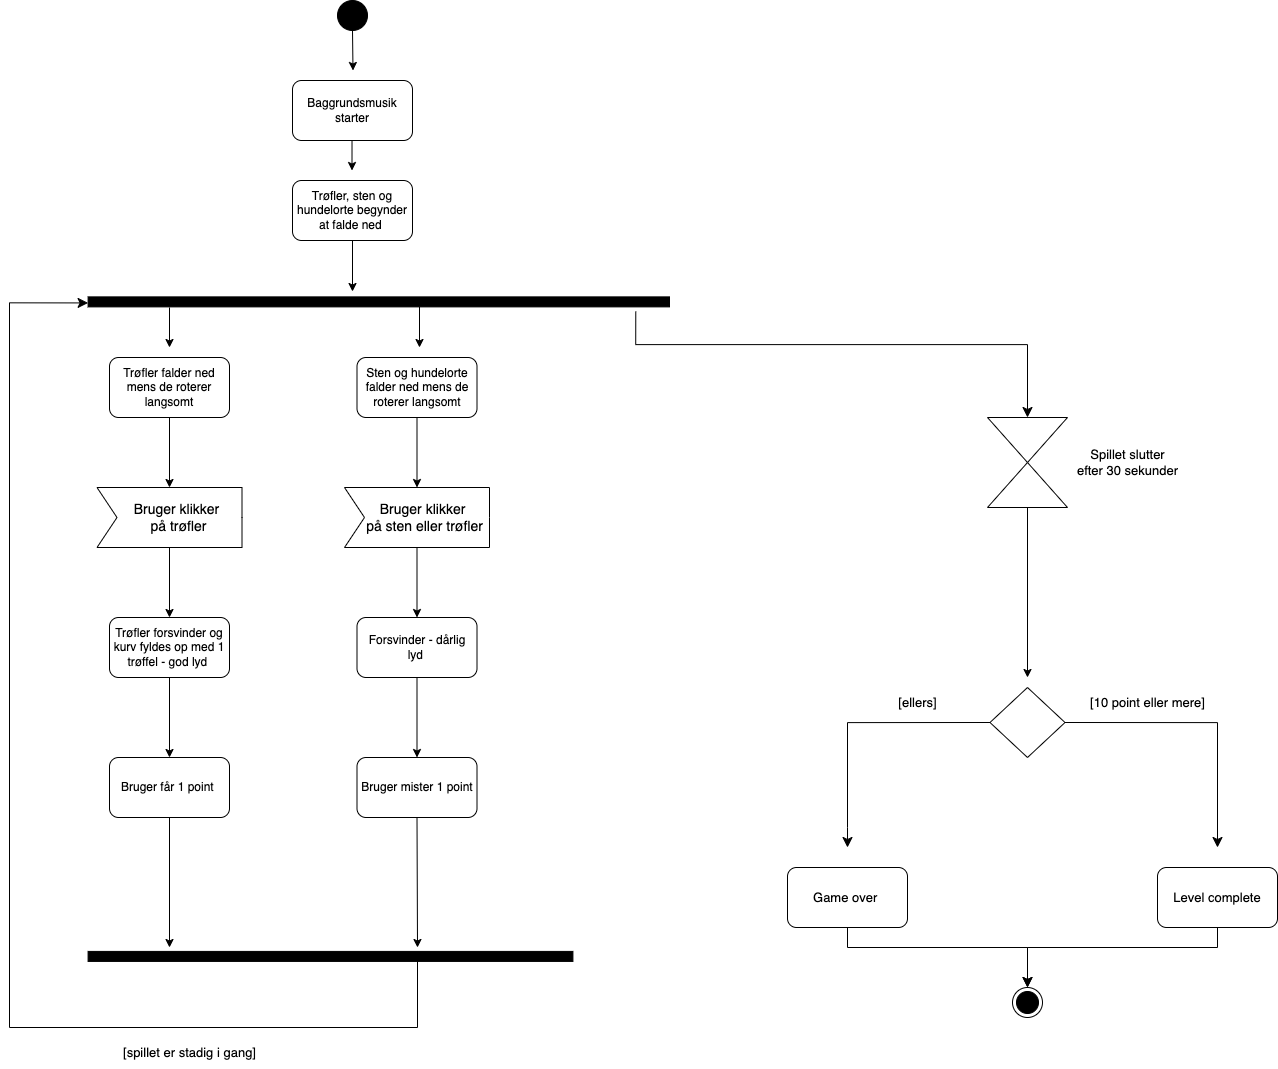

The diagram above was exported from draw.io. Its source (the exported page's mxGraphModel, read from the mxfile embedded in the PNG):
<mxGraphModel dx="1636" dy="1144" grid="0" gridSize="10" guides="1" tooltips="1" connect="1" arrows="1" fold="1" page="1" pageScale="1" pageWidth="1920" pageHeight="1200" background="none" math="0" shadow="0">
  <root>
    <mxCell id="0" />
    <mxCell id="1" parent="0" />
    <mxCell id="2" value="" style="ellipse;fillColor=strokeColor;" parent="1" vertex="1">
      <mxGeometry x="398" y="23" width="30" height="30" as="geometry" />
    </mxCell>
    <mxCell id="4" value="Baggrundsmusik starter" style="rounded=1;whiteSpace=wrap;html=1;" parent="1" vertex="1">
      <mxGeometry x="353" y="103" width="120" height="60" as="geometry" />
    </mxCell>
    <mxCell id="5" value="Trøfler, sten og hundelorte begynder at falde ned&amp;nbsp;" style="rounded=1;whiteSpace=wrap;html=1;" parent="1" vertex="1">
      <mxGeometry x="353" y="203" width="120" height="60" as="geometry" />
    </mxCell>
    <mxCell id="6" value="" style="html=1;points=[];perimeter=orthogonalPerimeter;fillColor=strokeColor;rotation=90;" parent="1" vertex="1">
      <mxGeometry x="434.3" y="33.68" width="10" height="581.4" as="geometry" />
    </mxCell>
    <mxCell id="50" value="" style="edgeStyle=none;html=1;fontSize=13;" parent="1" source="7" target="11" edge="1">
      <mxGeometry relative="1" as="geometry" />
    </mxCell>
    <mxCell id="7" value="Sten og hundelorte falder ned mens de roterer langsomt" style="rounded=1;whiteSpace=wrap;html=1;" parent="1" vertex="1">
      <mxGeometry x="417.5" y="380" width="120" height="60" as="geometry" />
    </mxCell>
    <mxCell id="47" value="" style="edgeStyle=none;html=1;fontSize=13;" parent="1" source="8" target="10" edge="1">
      <mxGeometry relative="1" as="geometry" />
    </mxCell>
    <mxCell id="8" value="Trøfler falder ned mens de roterer langsomt" style="rounded=1;whiteSpace=wrap;html=1;" parent="1" vertex="1">
      <mxGeometry x="170" y="380" width="120" height="60" as="geometry" />
    </mxCell>
    <mxCell id="48" value="" style="edgeStyle=none;html=1;fontSize=13;" parent="1" source="10" target="13" edge="1">
      <mxGeometry relative="1" as="geometry" />
    </mxCell>
    <mxCell id="10" value="&lt;font color=&quot;#000000&quot;&gt;Bruger klikker&lt;br&gt;&amp;nbsp;på trøfler&lt;/font&gt;" style="html=1;shape=mxgraph.infographic.ribbonSimple;notch1=20;notch2=0;align=center;verticalAlign=middle;fontSize=14;fontStyle=0;fillColor=#FFFFFF;flipH=0;spacingRight=0;spacingLeft=14;" parent="1" vertex="1">
      <mxGeometry x="157.5" y="510" width="145" height="60" as="geometry" />
    </mxCell>
    <mxCell id="51" value="" style="edgeStyle=none;html=1;fontSize=13;" parent="1" source="11" target="14" edge="1">
      <mxGeometry relative="1" as="geometry" />
    </mxCell>
    <mxCell id="11" value="&lt;font color=&quot;#000000&quot;&gt;Bruger klikker&amp;nbsp;&lt;br&gt;på sten eller trøfler&lt;/font&gt;" style="html=1;shape=mxgraph.infographic.ribbonSimple;notch1=20;notch2=0;align=center;verticalAlign=middle;fontSize=14;fontStyle=0;fillColor=#FFFFFF;flipH=0;spacingRight=0;spacingLeft=14;" parent="1" vertex="1">
      <mxGeometry x="405" y="510" width="145" height="60" as="geometry" />
    </mxCell>
    <mxCell id="49" value="" style="edgeStyle=none;html=1;fontSize=13;" parent="1" source="13" target="16" edge="1">
      <mxGeometry relative="1" as="geometry" />
    </mxCell>
    <mxCell id="13" value="&lt;font color=&quot;#000000&quot;&gt;Trøfler forsvinder og kurv fyldes op med 1 trøffel - god lyd&amp;nbsp;&lt;/font&gt;" style="rounded=1;whiteSpace=wrap;html=1;fillColor=#FFFFFF;" parent="1" vertex="1">
      <mxGeometry x="170" y="640" width="120" height="60" as="geometry" />
    </mxCell>
    <mxCell id="52" value="" style="edgeStyle=none;html=1;fontSize=13;" parent="1" source="14" target="19" edge="1">
      <mxGeometry relative="1" as="geometry" />
    </mxCell>
    <mxCell id="14" value="&lt;font color=&quot;#000000&quot;&gt;Forsvinder - dårlig lyd&amp;nbsp;&lt;/font&gt;" style="rounded=1;whiteSpace=wrap;html=1;fillColor=#FFFFFF;" parent="1" vertex="1">
      <mxGeometry x="417.5" y="640" width="120" height="60" as="geometry" />
    </mxCell>
    <mxCell id="16" value="&lt;font color=&quot;#000000&quot;&gt;Bruger får 1 point&amp;nbsp;&lt;/font&gt;" style="rounded=1;whiteSpace=wrap;html=1;fillColor=#FFFFFF;" parent="1" vertex="1">
      <mxGeometry x="170" y="780" width="120" height="60" as="geometry" />
    </mxCell>
    <mxCell id="18" value="" style="html=1;points=[];perimeter=orthogonalPerimeter;fillColor=strokeColor;rotation=90;" parent="1" vertex="1">
      <mxGeometry x="386" y="736.5" width="10" height="484.82" as="geometry" />
    </mxCell>
    <mxCell id="19" value="&lt;font color=&quot;#000000&quot;&gt;Bruger mister 1 point&lt;/font&gt;" style="rounded=1;whiteSpace=wrap;html=1;fillColor=#FFFFFF;" parent="1" vertex="1">
      <mxGeometry x="417.5" y="780" width="120" height="60" as="geometry" />
    </mxCell>
    <mxCell id="21" value="" style="edgeStyle=segmentEdgeStyle;endArrow=classic;html=1;curved=0;rounded=0;endSize=8;startSize=8;sourcePerimeterSpacing=0;targetPerimeterSpacing=0;exitX=0.609;exitY=0.511;exitDx=0;exitDy=0;exitPerimeter=0;entryX=0.605;entryY=1;entryDx=0;entryDy=0;entryPerimeter=0;" parent="1" source="18" target="6" edge="1">
      <mxGeometry width="100" relative="1" as="geometry">
        <mxPoint x="410" y="1060" as="sourcePoint" />
        <mxPoint x="100" y="560" as="targetPoint" />
        <Array as="points">
          <mxPoint x="478" y="980" />
          <mxPoint x="478" y="1050" />
          <mxPoint x="70" y="1050" />
          <mxPoint x="70" y="325" />
        </Array>
      </mxGeometry>
    </mxCell>
    <mxCell id="22" value="&lt;font style=&quot;font-size: 13px;&quot;&gt;[spillet er stadig i gang]&lt;/font&gt;" style="text;html=1;align=center;verticalAlign=middle;resizable=0;points=[];autosize=1;strokeColor=none;fillColor=none;" parent="1" vertex="1">
      <mxGeometry x="170" y="1060" width="160" height="30" as="geometry" />
    </mxCell>
    <mxCell id="23" value="" style="edgeStyle=segmentEdgeStyle;endArrow=classic;html=1;curved=0;rounded=0;endSize=8;startSize=8;sourcePerimeterSpacing=0;targetPerimeterSpacing=0;fontSize=13;exitX=1.462;exitY=0.058;exitDx=0;exitDy=0;exitPerimeter=0;" parent="1" source="6" target="24" edge="1">
      <mxGeometry width="100" relative="1" as="geometry">
        <mxPoint x="860" y="530" as="sourcePoint" />
        <mxPoint x="1370" y="460" as="targetPoint" />
        <Array as="points">
          <mxPoint x="696" y="367" />
          <mxPoint x="1088" y="367" />
        </Array>
      </mxGeometry>
    </mxCell>
    <mxCell id="24" value="" style="shape=collate;whiteSpace=wrap;html=1;fontSize=13;fillColor=#FFFFFF;strokeColor=#000000;" parent="1" vertex="1">
      <mxGeometry x="1048" y="440" width="80" height="90" as="geometry" />
    </mxCell>
    <mxCell id="27" value="Spillet slutter &lt;br&gt;efter 30 sekunder" style="text;html=1;align=center;verticalAlign=middle;resizable=0;points=[];autosize=1;strokeColor=none;fillColor=none;fontSize=13;" parent="1" vertex="1">
      <mxGeometry x="1128" y="465" width="120" height="40" as="geometry" />
    </mxCell>
    <mxCell id="28" value="" style="edgeStyle=none;orthogonalLoop=1;jettySize=auto;html=1;fontSize=13;exitX=0.5;exitY=1;exitDx=0;exitDy=0;" parent="1" source="24" edge="1">
      <mxGeometry width="100" relative="1" as="geometry">
        <mxPoint x="1028" y="570" as="sourcePoint" />
        <mxPoint x="1088" y="700" as="targetPoint" />
        <Array as="points" />
      </mxGeometry>
    </mxCell>
    <mxCell id="29" value="" style="rhombus;fontSize=13;fillColor=#FFFFFF;strokeColor=#000000;" parent="1" vertex="1">
      <mxGeometry x="1050.5" y="710" width="75" height="70" as="geometry" />
    </mxCell>
    <mxCell id="30" value="" style="edgeStyle=segmentEdgeStyle;endArrow=classic;html=1;curved=0;rounded=0;endSize=8;startSize=8;sourcePerimeterSpacing=0;targetPerimeterSpacing=0;fontSize=13;exitX=0;exitY=0.5;exitDx=0;exitDy=0;" parent="1" source="29" edge="1">
      <mxGeometry width="100" relative="1" as="geometry">
        <mxPoint x="918" y="810" as="sourcePoint" />
        <mxPoint x="908" y="870" as="targetPoint" />
        <Array as="points">
          <mxPoint x="908" y="745" />
          <mxPoint x="908" y="850" />
        </Array>
      </mxGeometry>
    </mxCell>
    <mxCell id="31" value="" style="edgeStyle=segmentEdgeStyle;endArrow=classic;html=1;curved=0;rounded=0;endSize=8;startSize=8;sourcePerimeterSpacing=0;targetPerimeterSpacing=0;fontSize=13;exitX=1;exitY=0.5;exitDx=0;exitDy=0;" parent="1" source="29" edge="1">
      <mxGeometry width="100" relative="1" as="geometry">
        <mxPoint x="1280.5" y="750" as="sourcePoint" />
        <mxPoint x="1278" y="870" as="targetPoint" />
        <Array as="points">
          <mxPoint x="1278" y="745" />
          <mxPoint x="1278" y="865" />
        </Array>
      </mxGeometry>
    </mxCell>
    <mxCell id="32" value="&lt;font color=&quot;#000000&quot;&gt;Game over&amp;nbsp;&lt;/font&gt;" style="rounded=1;whiteSpace=wrap;html=1;fontSize=13;fillColor=#FFFFFF;" parent="1" vertex="1">
      <mxGeometry x="848" y="890" width="120" height="60" as="geometry" />
    </mxCell>
    <mxCell id="33" value="&lt;font color=&quot;#000000&quot;&gt;Level complete&lt;/font&gt;" style="rounded=1;whiteSpace=wrap;html=1;fontSize=13;fillColor=#FFFFFF;" parent="1" vertex="1">
      <mxGeometry x="1218" y="890" width="120" height="60" as="geometry" />
    </mxCell>
    <mxCell id="34" value="[10 point eller mere]" style="text;html=1;align=center;verticalAlign=middle;resizable=0;points=[];autosize=1;strokeColor=none;fillColor=none;fontSize=13;" parent="1" vertex="1">
      <mxGeometry x="1138" y="710" width="140" height="30" as="geometry" />
    </mxCell>
    <mxCell id="35" value="[ellers]" style="text;html=1;align=center;verticalAlign=middle;resizable=0;points=[];autosize=1;strokeColor=none;fillColor=none;fontSize=13;" parent="1" vertex="1">
      <mxGeometry x="948" y="710" width="60" height="30" as="geometry" />
    </mxCell>
    <mxCell id="36" value="" style="ellipse;html=1;shape=endState;fillColor=strokeColor;fontSize=13;" parent="1" vertex="1">
      <mxGeometry x="1073" y="1010" width="30" height="30" as="geometry" />
    </mxCell>
    <mxCell id="37" value="" style="edgeStyle=segmentEdgeStyle;endArrow=classic;html=1;curved=0;rounded=0;endSize=8;startSize=8;sourcePerimeterSpacing=0;targetPerimeterSpacing=0;fontSize=13;exitX=0.5;exitY=1;exitDx=0;exitDy=0;entryX=0.5;entryY=0;entryDx=0;entryDy=0;" parent="1" source="32" target="36" edge="1">
      <mxGeometry width="100" relative="1" as="geometry">
        <mxPoint x="868" y="960" as="sourcePoint" />
        <mxPoint x="968" y="1000" as="targetPoint" />
        <Array as="points">
          <mxPoint x="908" y="970" />
          <mxPoint x="1088" y="970" />
        </Array>
      </mxGeometry>
    </mxCell>
    <mxCell id="38" value="" style="edgeStyle=segmentEdgeStyle;endArrow=classic;html=1;curved=0;rounded=0;endSize=8;startSize=8;sourcePerimeterSpacing=0;targetPerimeterSpacing=0;fontSize=13;exitX=0.5;exitY=1;exitDx=0;exitDy=0;entryX=0.5;entryY=0;entryDx=0;entryDy=0;" parent="1" source="33" target="36" edge="1">
      <mxGeometry width="100" relative="1" as="geometry">
        <mxPoint x="1068" y="990" as="sourcePoint" />
        <mxPoint x="1168" y="1030" as="targetPoint" />
        <Array as="points">
          <mxPoint x="1278" y="970" />
          <mxPoint x="1088" y="970" />
        </Array>
      </mxGeometry>
    </mxCell>
    <mxCell id="39" value="" style="edgeStyle=none;orthogonalLoop=1;jettySize=auto;html=1;fontSize=13;exitX=0.5;exitY=1;exitDx=0;exitDy=0;" parent="1" source="2" edge="1">
      <mxGeometry width="100" relative="1" as="geometry">
        <mxPoint x="305.5" y="73" as="sourcePoint" />
        <mxPoint x="413.5" y="93" as="targetPoint" />
        <Array as="points" />
      </mxGeometry>
    </mxCell>
    <mxCell id="40" value="" style="edgeStyle=none;orthogonalLoop=1;jettySize=auto;html=1;fontSize=13;exitX=0.5;exitY=1;exitDx=0;exitDy=0;" parent="1" edge="1">
      <mxGeometry width="100" relative="1" as="geometry">
        <mxPoint x="412.52" y="163" as="sourcePoint" />
        <mxPoint x="412.5" y="193" as="targetPoint" />
        <Array as="points" />
      </mxGeometry>
    </mxCell>
    <mxCell id="42" value="" style="edgeStyle=none;orthogonalLoop=1;jettySize=auto;html=1;fontSize=13;exitX=0.5;exitY=1;exitDx=0;exitDy=0;" parent="1" source="5" edge="1">
      <mxGeometry width="100" relative="1" as="geometry">
        <mxPoint x="420" y="280" as="sourcePoint" />
        <mxPoint x="413" y="314" as="targetPoint" />
        <Array as="points" />
      </mxGeometry>
    </mxCell>
    <mxCell id="43" value="" style="edgeStyle=none;orthogonalLoop=1;jettySize=auto;html=1;fontSize=13;" parent="1" edge="1">
      <mxGeometry width="100" relative="1" as="geometry">
        <mxPoint x="230" y="330" as="sourcePoint" />
        <mxPoint x="230" y="370" as="targetPoint" />
        <Array as="points" />
      </mxGeometry>
    </mxCell>
    <mxCell id="45" value="" style="edgeStyle=none;orthogonalLoop=1;jettySize=auto;html=1;fontSize=13;" parent="1" source="6" edge="1">
      <mxGeometry width="100" relative="1" as="geometry">
        <mxPoint x="478" y="340" as="sourcePoint" />
        <mxPoint x="480" y="370" as="targetPoint" />
        <Array as="points" />
      </mxGeometry>
    </mxCell>
    <mxCell id="56" value="" style="edgeStyle=none;orthogonalLoop=1;jettySize=auto;html=1;fontSize=13;exitX=0.5;exitY=1;exitDx=0;exitDy=0;" parent="1" source="16" edge="1">
      <mxGeometry width="100" relative="1" as="geometry">
        <mxPoint x="170" y="850" as="sourcePoint" />
        <mxPoint x="230" y="970" as="targetPoint" />
        <Array as="points" />
      </mxGeometry>
    </mxCell>
    <mxCell id="57" value="" style="edgeStyle=none;orthogonalLoop=1;jettySize=auto;html=1;fontSize=13;exitX=0.5;exitY=1;exitDx=0;exitDy=0;" parent="1" source="19" edge="1">
      <mxGeometry width="100" relative="1" as="geometry">
        <mxPoint x="350" y="880" as="sourcePoint" />
        <mxPoint x="478" y="970" as="targetPoint" />
        <Array as="points" />
      </mxGeometry>
    </mxCell>
  </root>
</mxGraphModel>